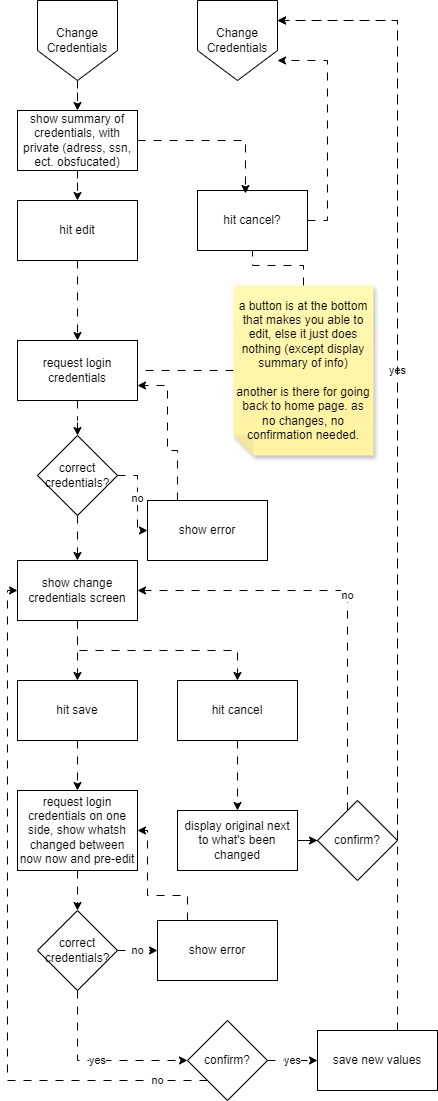

The diagram above was exported from draw.io. Its source (the exported page's mxGraphModel, read from the mxfile embedded in the PNG):
<mxGraphModel dx="1434" dy="836" grid="1" gridSize="10" guides="1" tooltips="1" connect="1" arrows="1" fold="1" page="1" pageScale="1" pageWidth="827" pageHeight="1169" math="0" shadow="0">
  <root>
    <mxCell id="0" />
    <mxCell id="1" parent="0" />
    <UserObject label="Change Credentials" link="data:page/id,n6Wm4xatbLt7hEbNFKrT" id="5gmpT4sAXJshc4BqnNNj-1">
      <mxCell style="shape=offPageConnector;whiteSpace=wrap;html=1;" parent="1" vertex="1">
        <mxGeometry x="200" y="30" width="80" height="80" as="geometry" />
      </mxCell>
    </UserObject>
    <mxCell id="UWCjVDgDyIjwWNG9DxDX-16" value="" style="edgeStyle=orthogonalEdgeStyle;rounded=0;orthogonalLoop=1;jettySize=auto;html=1;flowAnimation=1;" parent="1" source="5gmpT4sAXJshc4BqnNNj-2" target="UWCjVDgDyIjwWNG9DxDX-1" edge="1">
      <mxGeometry relative="1" as="geometry" />
    </mxCell>
    <UserObject label="Change Credentials" id="5gmpT4sAXJshc4BqnNNj-2">
      <mxCell style="shape=offPageConnector;whiteSpace=wrap;html=1;" parent="1" vertex="1">
        <mxGeometry x="40" y="30" width="80" height="80" as="geometry" />
      </mxCell>
    </UserObject>
    <mxCell id="yAWJDPyyy7LrKPz4hNhO-44" value="" style="edgeStyle=orthogonalEdgeStyle;rounded=0;orthogonalLoop=1;jettySize=auto;html=1;flowAnimation=1;" parent="1" source="UWCjVDgDyIjwWNG9DxDX-1" target="yAWJDPyyy7LrKPz4hNhO-43" edge="1">
      <mxGeometry relative="1" as="geometry" />
    </mxCell>
    <mxCell id="UWCjVDgDyIjwWNG9DxDX-1" value="show summary of credentials, with private (adress, ssn, ect. obsfucated)" style="whiteSpace=wrap;html=1;" parent="1" vertex="1">
      <mxGeometry x="20" y="140" width="120" height="60" as="geometry" />
    </mxCell>
    <mxCell id="yAWJDPyyy7LrKPz4hNhO-10" value="" style="edgeStyle=orthogonalEdgeStyle;rounded=0;orthogonalLoop=1;jettySize=auto;html=1;flowAnimation=1;" parent="1" source="UWCjVDgDyIjwWNG9DxDX-3" target="UWCjVDgDyIjwWNG9DxDX-12" edge="1">
      <mxGeometry relative="1" as="geometry" />
    </mxCell>
    <mxCell id="UWCjVDgDyIjwWNG9DxDX-3" value="request login credentials" style="whiteSpace=wrap;html=1;" parent="1" vertex="1">
      <mxGeometry x="20" y="370" width="120" height="60" as="geometry" />
    </mxCell>
    <mxCell id="yAWJDPyyy7LrKPz4hNhO-38" style="edgeStyle=orthogonalEdgeStyle;rounded=0;orthogonalLoop=1;jettySize=auto;html=1;entryX=0.5;entryY=0;entryDx=0;entryDy=0;flowAnimation=1;" parent="1" source="UWCjVDgDyIjwWNG9DxDX-4" target="UWCjVDgDyIjwWNG9DxDX-5" edge="1">
      <mxGeometry relative="1" as="geometry" />
    </mxCell>
    <mxCell id="yAWJDPyyy7LrKPz4hNhO-39" style="edgeStyle=orthogonalEdgeStyle;rounded=0;orthogonalLoop=1;jettySize=auto;html=1;flowAnimation=1;" parent="1" source="UWCjVDgDyIjwWNG9DxDX-4" target="UWCjVDgDyIjwWNG9DxDX-8" edge="1">
      <mxGeometry relative="1" as="geometry">
        <Array as="points">
          <mxPoint x="80" y="680" />
          <mxPoint x="240" y="680" />
        </Array>
      </mxGeometry>
    </mxCell>
    <mxCell id="UWCjVDgDyIjwWNG9DxDX-4" value="show change credentials screen" style="whiteSpace=wrap;html=1;" parent="1" vertex="1">
      <mxGeometry x="20" y="590" width="120" height="60" as="geometry" />
    </mxCell>
    <mxCell id="yAWJDPyyy7LrKPz4hNhO-30" value="" style="edgeStyle=orthogonalEdgeStyle;rounded=0;orthogonalLoop=1;jettySize=auto;html=1;flowAnimation=1;" parent="1" source="UWCjVDgDyIjwWNG9DxDX-5" target="yAWJDPyyy7LrKPz4hNhO-24" edge="1">
      <mxGeometry relative="1" as="geometry" />
    </mxCell>
    <mxCell id="UWCjVDgDyIjwWNG9DxDX-5" value="hit save" style="whiteSpace=wrap;html=1;" parent="1" vertex="1">
      <mxGeometry x="20" y="710" width="120" height="60" as="geometry" />
    </mxCell>
    <mxCell id="yAWJDPyyy7LrKPz4hNhO-19" value="yes" style="edgeStyle=orthogonalEdgeStyle;rounded=0;orthogonalLoop=1;jettySize=auto;html=1;entryX=1;entryY=0.25;entryDx=0;entryDy=0;flowAnimation=1;" parent="1" source="UWCjVDgDyIjwWNG9DxDX-6" target="5gmpT4sAXJshc4BqnNNj-1" edge="1">
      <mxGeometry relative="1" as="geometry">
        <Array as="points">
          <mxPoint x="400" y="50" />
        </Array>
      </mxGeometry>
    </mxCell>
    <mxCell id="yAWJDPyyy7LrKPz4hNhO-20" value="no" style="edgeStyle=orthogonalEdgeStyle;rounded=0;orthogonalLoop=1;jettySize=auto;html=1;entryX=1;entryY=0.5;entryDx=0;entryDy=0;flowAnimation=1;" parent="1" source="UWCjVDgDyIjwWNG9DxDX-6" target="UWCjVDgDyIjwWNG9DxDX-4" edge="1">
      <mxGeometry relative="1" as="geometry">
        <Array as="points">
          <mxPoint x="350" y="620" />
        </Array>
      </mxGeometry>
    </mxCell>
    <mxCell id="UWCjVDgDyIjwWNG9DxDX-6" value="confirm?" style="rhombus;whiteSpace=wrap;html=1;" parent="1" vertex="1">
      <mxGeometry x="320" y="830" width="80" height="80" as="geometry" />
    </mxCell>
    <mxCell id="yAWJDPyyy7LrKPz4hNhO-21" value="" style="edgeStyle=orthogonalEdgeStyle;rounded=0;orthogonalLoop=1;jettySize=auto;html=1;flowAnimation=1;" parent="1" source="UWCjVDgDyIjwWNG9DxDX-7" target="UWCjVDgDyIjwWNG9DxDX-6" edge="1">
      <mxGeometry relative="1" as="geometry" />
    </mxCell>
    <mxCell id="UWCjVDgDyIjwWNG9DxDX-7" value="display original next to what's been changed" style="whiteSpace=wrap;html=1;" parent="1" vertex="1">
      <mxGeometry x="180" y="840" width="120" height="60" as="geometry" />
    </mxCell>
    <mxCell id="yAWJDPyyy7LrKPz4hNhO-17" style="edgeStyle=orthogonalEdgeStyle;rounded=0;orthogonalLoop=1;jettySize=auto;html=1;flowAnimation=1;" parent="1" source="UWCjVDgDyIjwWNG9DxDX-8" target="UWCjVDgDyIjwWNG9DxDX-7" edge="1">
      <mxGeometry relative="1" as="geometry" />
    </mxCell>
    <mxCell id="UWCjVDgDyIjwWNG9DxDX-8" value="hit cancel" style="whiteSpace=wrap;html=1;" parent="1" vertex="1">
      <mxGeometry x="180" y="710" width="120" height="60" as="geometry" />
    </mxCell>
    <mxCell id="yAWJDPyyy7LrKPz4hNhO-37" style="edgeStyle=orthogonalEdgeStyle;rounded=0;orthogonalLoop=1;jettySize=auto;html=1;entryX=1;entryY=0.25;entryDx=0;entryDy=0;flowAnimation=1;" parent="1" source="UWCjVDgDyIjwWNG9DxDX-11" target="5gmpT4sAXJshc4BqnNNj-1" edge="1">
      <mxGeometry relative="1" as="geometry">
        <Array as="points">
          <mxPoint x="400" y="50" />
        </Array>
      </mxGeometry>
    </mxCell>
    <mxCell id="UWCjVDgDyIjwWNG9DxDX-11" value="save new values" style="whiteSpace=wrap;html=1;" parent="1" vertex="1">
      <mxGeometry x="320" y="1060" width="120" height="60" as="geometry" />
    </mxCell>
    <mxCell id="yAWJDPyyy7LrKPz4hNhO-13" value="no" style="edgeStyle=orthogonalEdgeStyle;rounded=0;orthogonalLoop=1;jettySize=auto;html=1;flowAnimation=1;" parent="1" source="UWCjVDgDyIjwWNG9DxDX-12" target="UWCjVDgDyIjwWNG9DxDX-14" edge="1">
      <mxGeometry relative="1" as="geometry" />
    </mxCell>
    <mxCell id="yAWJDPyyy7LrKPz4hNhO-16" value="" style="edgeStyle=orthogonalEdgeStyle;rounded=0;orthogonalLoop=1;jettySize=auto;html=1;flowAnimation=1;" parent="1" source="UWCjVDgDyIjwWNG9DxDX-12" target="UWCjVDgDyIjwWNG9DxDX-4" edge="1">
      <mxGeometry relative="1" as="geometry" />
    </mxCell>
    <mxCell id="UWCjVDgDyIjwWNG9DxDX-12" value="correct credentials?" style="rhombus;whiteSpace=wrap;html=1;" parent="1" vertex="1">
      <mxGeometry x="40" y="465" width="80" height="80" as="geometry" />
    </mxCell>
    <mxCell id="yAWJDPyyy7LrKPz4hNhO-15" style="edgeStyle=orthogonalEdgeStyle;rounded=0;orthogonalLoop=1;jettySize=auto;html=1;entryX=1;entryY=0.75;entryDx=0;entryDy=0;flowAnimation=1;" parent="1" source="UWCjVDgDyIjwWNG9DxDX-14" target="UWCjVDgDyIjwWNG9DxDX-3" edge="1">
      <mxGeometry relative="1" as="geometry">
        <Array as="points">
          <mxPoint x="180" y="480" />
          <mxPoint x="170" y="480" />
          <mxPoint x="170" y="415" />
        </Array>
      </mxGeometry>
    </mxCell>
    <mxCell id="UWCjVDgDyIjwWNG9DxDX-14" value="show error" style="whiteSpace=wrap;html=1;glass=0;rounded=0;shadow=0;" parent="1" vertex="1">
      <mxGeometry x="150" y="530" width="120" height="60" as="geometry" />
    </mxCell>
    <mxCell id="yAWJDPyyy7LrKPz4hNhO-35" value="yes" style="edgeStyle=orthogonalEdgeStyle;rounded=0;orthogonalLoop=1;jettySize=auto;html=1;flowAnimation=1;" parent="1" source="UWCjVDgDyIjwWNG9DxDX-15" target="UWCjVDgDyIjwWNG9DxDX-11" edge="1">
      <mxGeometry relative="1" as="geometry" />
    </mxCell>
    <mxCell id="yAWJDPyyy7LrKPz4hNhO-41" value="no" style="edgeStyle=orthogonalEdgeStyle;rounded=0;orthogonalLoop=1;jettySize=auto;html=1;entryX=0;entryY=0.5;entryDx=0;entryDy=0;flowAnimation=1;" parent="1" source="UWCjVDgDyIjwWNG9DxDX-15" target="UWCjVDgDyIjwWNG9DxDX-4" edge="1">
      <mxGeometry x="-0.8571" relative="1" as="geometry">
        <Array as="points">
          <mxPoint x="10" y="1110" />
          <mxPoint x="10" y="620" />
        </Array>
        <mxPoint as="offset" />
      </mxGeometry>
    </mxCell>
    <mxCell id="UWCjVDgDyIjwWNG9DxDX-15" value="confirm?" style="rhombus;whiteSpace=wrap;html=1;" parent="1" vertex="1">
      <mxGeometry x="190" y="1050" width="80" height="80" as="geometry" />
    </mxCell>
    <mxCell id="yAWJDPyyy7LrKPz4hNhO-8" value="" style="edgeStyle=orthogonalEdgeStyle;rounded=0;orthogonalLoop=1;jettySize=auto;html=1;endArrow=none;endFill=0;flowAnimation=1;" parent="1" source="yAWJDPyyy7LrKPz4hNhO-1" target="UWCjVDgDyIjwWNG9DxDX-3" edge="1">
      <mxGeometry relative="1" as="geometry" />
    </mxCell>
    <mxCell id="yAWJDPyyy7LrKPz4hNhO-9" value="" style="edgeStyle=orthogonalEdgeStyle;rounded=0;orthogonalLoop=1;jettySize=auto;html=1;endArrow=none;endFill=0;flowAnimation=1;" parent="1" source="yAWJDPyyy7LrKPz4hNhO-1" target="yAWJDPyyy7LrKPz4hNhO-3" edge="1">
      <mxGeometry relative="1" as="geometry" />
    </mxCell>
    <mxCell id="yAWJDPyyy7LrKPz4hNhO-1" value="a button is at the bottom that makes you able to edit, else it just does nothing (except display summary of info)&lt;div&gt;&lt;br&gt;&lt;/div&gt;&lt;div&gt;another is there for going back to home page. as no changes, no confirmation needed.&lt;/div&gt;" style="shape=note;whiteSpace=wrap;html=1;backgroundOutline=1;fontColor=#000000;darkOpacity=0.05;fillColor=#FFF9B2;strokeColor=none;fillStyle=solid;direction=west;gradientDirection=north;gradientColor=#FFF2A1;shadow=1;size=20;pointerEvents=1;" parent="1" vertex="1">
      <mxGeometry x="236" y="315" width="140" height="170" as="geometry" />
    </mxCell>
    <mxCell id="yAWJDPyyy7LrKPz4hNhO-46" style="edgeStyle=orthogonalEdgeStyle;rounded=0;orthogonalLoop=1;jettySize=auto;html=1;entryX=1;entryY=0.75;entryDx=0;entryDy=0;flowAnimation=1;" parent="1" source="yAWJDPyyy7LrKPz4hNhO-3" target="5gmpT4sAXJshc4BqnNNj-1" edge="1">
      <mxGeometry relative="1" as="geometry">
        <Array as="points">
          <mxPoint x="330" y="250" />
          <mxPoint x="330" y="90" />
        </Array>
      </mxGeometry>
    </mxCell>
    <mxCell id="yAWJDPyyy7LrKPz4hNhO-3" value="hit cancel?" style="whiteSpace=wrap;html=1;" parent="1" vertex="1">
      <mxGeometry x="200" y="220" width="110" height="60" as="geometry" />
    </mxCell>
    <mxCell id="yAWJDPyyy7LrKPz4hNhO-23" value="" style="edgeStyle=orthogonalEdgeStyle;rounded=0;orthogonalLoop=1;jettySize=auto;html=1;flowAnimation=1;" parent="1" source="yAWJDPyyy7LrKPz4hNhO-24" target="yAWJDPyyy7LrKPz4hNhO-27" edge="1">
      <mxGeometry relative="1" as="geometry" />
    </mxCell>
    <mxCell id="yAWJDPyyy7LrKPz4hNhO-24" value="request login credentials on one side, show whatsh changed between now now and pre-edit" style="whiteSpace=wrap;html=1;" parent="1" vertex="1">
      <mxGeometry x="20" y="820" width="120" height="80" as="geometry" />
    </mxCell>
    <mxCell id="yAWJDPyyy7LrKPz4hNhO-25" value="no" style="edgeStyle=orthogonalEdgeStyle;rounded=0;orthogonalLoop=1;jettySize=auto;html=1;flowAnimation=1;" parent="1" source="yAWJDPyyy7LrKPz4hNhO-27" target="yAWJDPyyy7LrKPz4hNhO-29" edge="1">
      <mxGeometry relative="1" as="geometry" />
    </mxCell>
    <mxCell id="yAWJDPyyy7LrKPz4hNhO-34" value="yes" style="edgeStyle=orthogonalEdgeStyle;rounded=0;orthogonalLoop=1;jettySize=auto;html=1;flowAnimation=1;" parent="1" source="yAWJDPyyy7LrKPz4hNhO-27" target="UWCjVDgDyIjwWNG9DxDX-15" edge="1">
      <mxGeometry relative="1" as="geometry">
        <Array as="points">
          <mxPoint x="80" y="1090" />
        </Array>
      </mxGeometry>
    </mxCell>
    <mxCell id="yAWJDPyyy7LrKPz4hNhO-27" value="correct credentials?" style="rhombus;whiteSpace=wrap;html=1;" parent="1" vertex="1">
      <mxGeometry x="40" y="940" width="80" height="80" as="geometry" />
    </mxCell>
    <mxCell id="yAWJDPyyy7LrKPz4hNhO-33" style="edgeStyle=orthogonalEdgeStyle;rounded=0;orthogonalLoop=1;jettySize=auto;html=1;entryX=1;entryY=0.5;entryDx=0;entryDy=0;flowAnimation=1;" parent="1" source="yAWJDPyyy7LrKPz4hNhO-29" target="yAWJDPyyy7LrKPz4hNhO-24" edge="1">
      <mxGeometry relative="1" as="geometry">
        <Array as="points">
          <mxPoint x="190" y="925" />
          <mxPoint x="150" y="925" />
          <mxPoint x="150" y="860" />
        </Array>
      </mxGeometry>
    </mxCell>
    <mxCell id="yAWJDPyyy7LrKPz4hNhO-29" value="show error" style="whiteSpace=wrap;html=1;" parent="1" vertex="1">
      <mxGeometry x="160" y="950" width="120" height="60" as="geometry" />
    </mxCell>
    <mxCell id="yAWJDPyyy7LrKPz4hNhO-47" value="" style="edgeStyle=orthogonalEdgeStyle;rounded=0;orthogonalLoop=1;jettySize=auto;html=1;flowAnimation=1;" parent="1" source="yAWJDPyyy7LrKPz4hNhO-43" target="UWCjVDgDyIjwWNG9DxDX-3" edge="1">
      <mxGeometry relative="1" as="geometry" />
    </mxCell>
    <mxCell id="yAWJDPyyy7LrKPz4hNhO-43" value="hit edit" style="whiteSpace=wrap;html=1;" parent="1" vertex="1">
      <mxGeometry x="20" y="230" width="120" height="60" as="geometry" />
    </mxCell>
    <mxCell id="yAWJDPyyy7LrKPz4hNhO-45" style="edgeStyle=orthogonalEdgeStyle;rounded=0;orthogonalLoop=1;jettySize=auto;html=1;entryX=0.436;entryY=0.05;entryDx=0;entryDy=0;entryPerimeter=0;flowAnimation=1;" parent="1" source="UWCjVDgDyIjwWNG9DxDX-1" target="yAWJDPyyy7LrKPz4hNhO-3" edge="1">
      <mxGeometry relative="1" as="geometry" />
    </mxCell>
  </root>
</mxGraphModel>